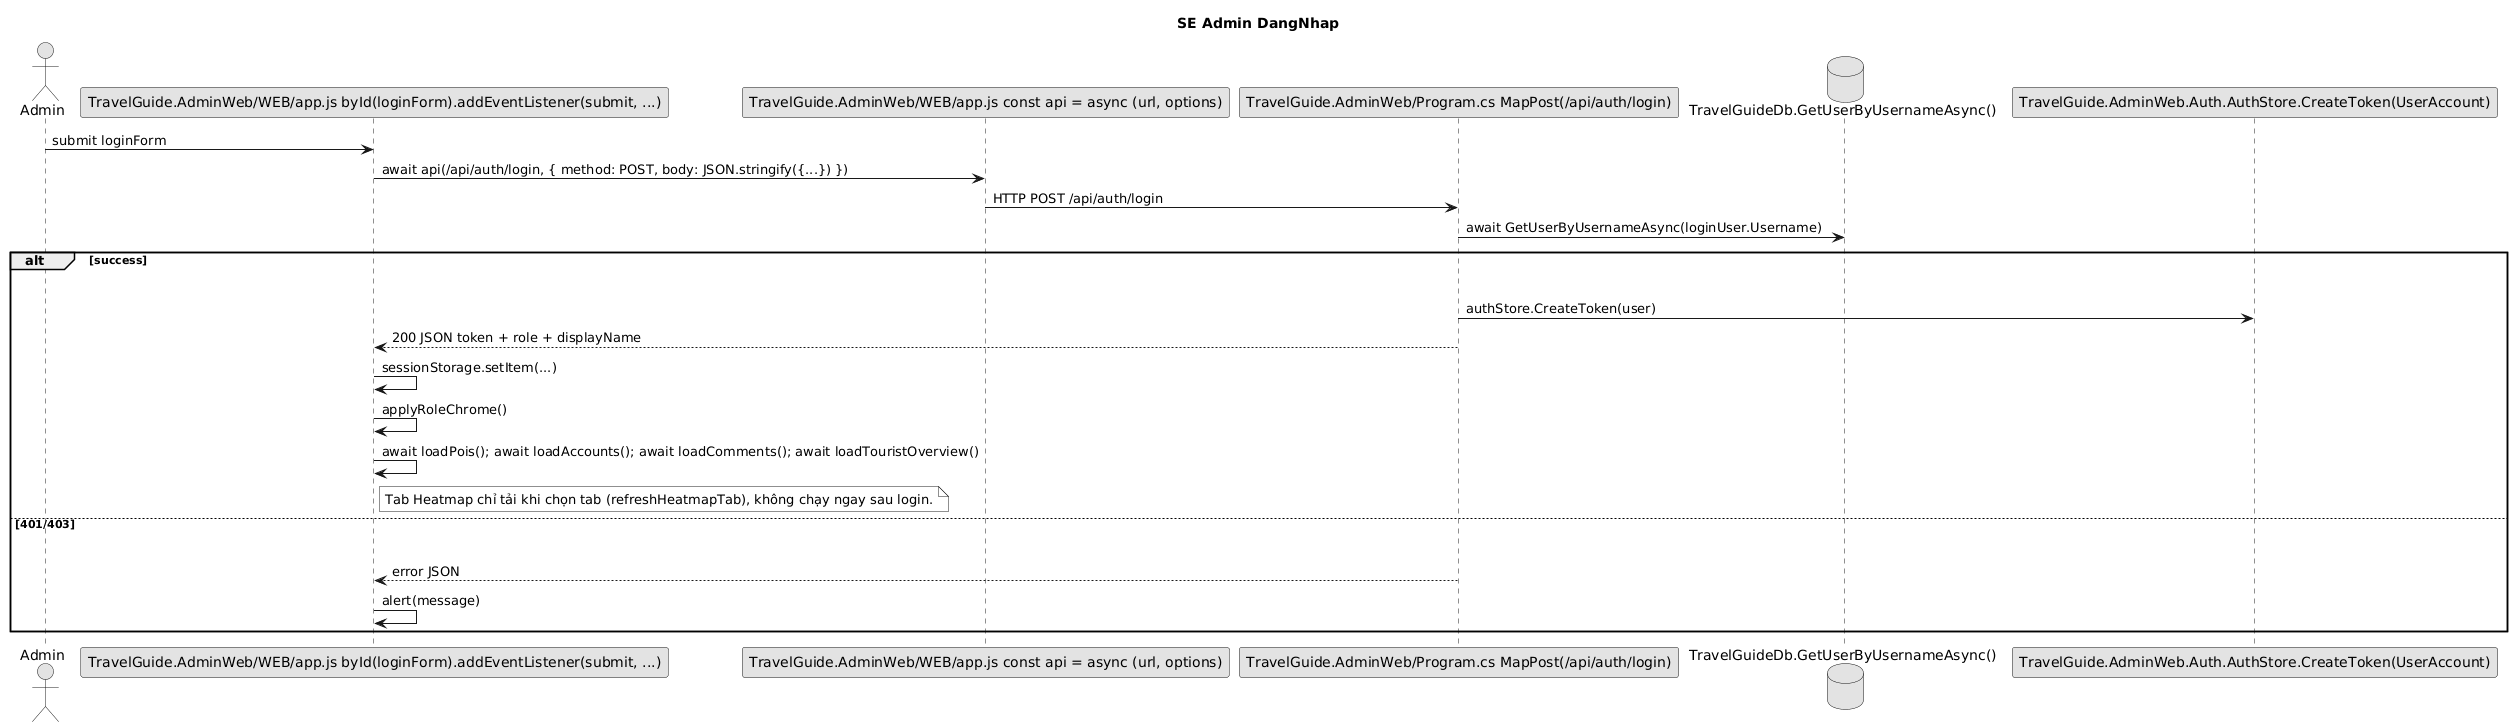

The diagram above was rendered by PlantUML. Its source (embedded in the PNG):
@startuml
title SE Admin DangNhap
skinparam shadowing false
skinparam monochrome true
actor Admin as A
participant "TravelGuide.AdminWeb/WEB/app.js byId(loginForm).addEventListener(submit, ...)" as FE
participant "TravelGuide.AdminWeb/WEB/app.js const api = async (url, options)" as APIJS
participant "TravelGuide.AdminWeb/Program.cs MapPost(/api/auth/login)" as API
database "TravelGuideDb.GetUserByUsernameAsync()" as DB
participant "TravelGuide.AdminWeb.Auth.AuthStore.CreateToken(UserAccount)" as AUTH
A -> FE : submit loginForm
FE -> APIJS : await api(/api/auth/login, { method: POST, body: JSON.stringify({...}) })
APIJS -> API : HTTP POST /api/auth/login
API -> DB : await GetUserByUsernameAsync(loginUser.Username)
alt success
  A -[hidden]-> FE
  API -[hidden]-> AUTH
  API -> AUTH : authStore.CreateToken(user)
  API --> FE : 200 JSON token + role + displayName
  FE -> FE : sessionStorage.setItem(...)
  FE -> FE : applyRoleChrome()
  FE -> FE : await loadPois(); await loadAccounts(); await loadComments(); await loadTouristOverview()
  note right of FE
    Tab Heatmap chỉ tải khi chọn tab (refreshHeatmapTab), không chạy ngay sau login.
  end note
else 401/403
  A -[hidden]-> FE
  API -[hidden]-> AUTH
  API --> FE : error JSON
  FE -> FE : alert(message)
end
@enduml